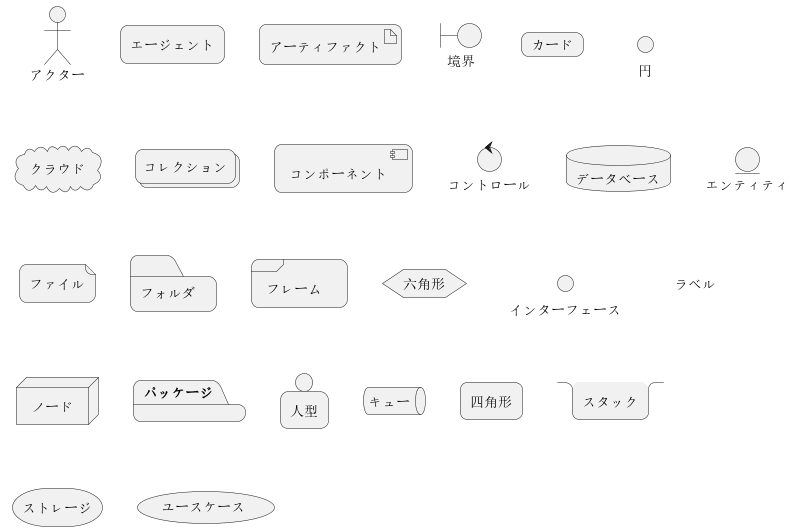

The diagram above was rendered by PlantUML. Its source (embedded in the PNG):
@startuml
skinparam roundCorner 15
actor アクター
agent エージェント
artifact アーティファクト
boundary 境界
card カード
circle 円
cloud クラウド
collections コレクション
component コンポーネント
control コントロール
database データベース
entity エンティティ
file ファイル
folder フォルダ
frame フレーム
hexagon 六角形
interface インターフェース
label ラベル
node ノード
package パッケージ
person 人型
queue キュー
rectangle 四角形
stack スタック
storage ストレージ
usecase ユースケース
@enduml